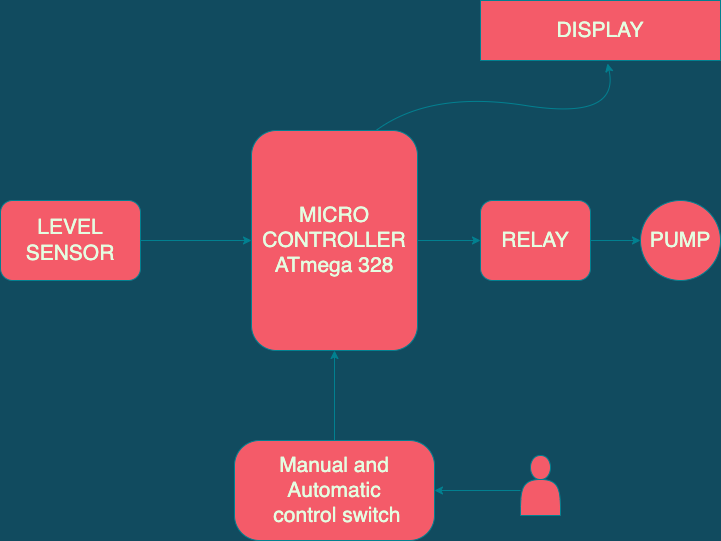

The diagram above was exported from draw.io. Its source (the exported page's mxGraphModel, read from the mxfile embedded in the PNG):
<mxGraphModel dx="946" dy="520" grid="1" gridSize="10" guides="1" tooltips="1" connect="1" arrows="1" fold="1" page="1" pageScale="1" pageWidth="827" pageHeight="1169" background="#114B5F" math="0" shadow="0">
  <root>
    <mxCell id="0" />
    <mxCell id="1" parent="0" />
    <mxCell id="01o6rWkPD7esNepXC7o0-3" value="DISPLAY" style="rounded=0;whiteSpace=wrap;html=1;fontSize=21;fillColor=#F45B69;fontColor=#E4FDE1;strokeColor=#028090;" vertex="1" parent="1">
      <mxGeometry x="560" y="100" width="240" height="60" as="geometry" />
    </mxCell>
    <mxCell id="01o6rWkPD7esNepXC7o0-8" style="edgeStyle=orthogonalEdgeStyle;rounded=0;orthogonalLoop=1;jettySize=auto;html=1;exitX=1;exitY=0.5;exitDx=0;exitDy=0;entryX=0;entryY=0.5;entryDx=0;entryDy=0;fontSize=21;labelBackgroundColor=#114B5F;strokeColor=#028090;fontColor=#E4FDE1;" edge="1" parent="1" source="01o6rWkPD7esNepXC7o0-4" target="01o6rWkPD7esNepXC7o0-5">
      <mxGeometry relative="1" as="geometry" />
    </mxCell>
    <mxCell id="01o6rWkPD7esNepXC7o0-4" value="MICRO&lt;br&gt;CONTROLLER&lt;br&gt;ATmega 328" style="rounded=1;whiteSpace=wrap;html=1;fontSize=21;fillColor=#F45B69;strokeColor=#028090;fontColor=#E4FDE1;" vertex="1" parent="1">
      <mxGeometry x="331" y="230" width="166" height="220" as="geometry" />
    </mxCell>
    <mxCell id="01o6rWkPD7esNepXC7o0-7" style="edgeStyle=orthogonalEdgeStyle;rounded=0;orthogonalLoop=1;jettySize=auto;html=1;exitX=1;exitY=0.5;exitDx=0;exitDy=0;entryX=0;entryY=0.5;entryDx=0;entryDy=0;fontSize=21;labelBackgroundColor=#114B5F;strokeColor=#028090;fontColor=#E4FDE1;" edge="1" parent="1" source="01o6rWkPD7esNepXC7o0-5" target="01o6rWkPD7esNepXC7o0-6">
      <mxGeometry relative="1" as="geometry" />
    </mxCell>
    <mxCell id="01o6rWkPD7esNepXC7o0-5" value="RELAY" style="rounded=1;whiteSpace=wrap;html=1;fontSize=21;fillColor=#F45B69;strokeColor=#028090;fontColor=#E4FDE1;" vertex="1" parent="1">
      <mxGeometry x="560" y="300" width="110" height="80" as="geometry" />
    </mxCell>
    <mxCell id="01o6rWkPD7esNepXC7o0-6" value="PUMP" style="ellipse;whiteSpace=wrap;html=1;aspect=fixed;fontSize=21;fillColor=#F45B69;strokeColor=#028090;fontColor=#E4FDE1;" vertex="1" parent="1">
      <mxGeometry x="720" y="300" width="80" height="80" as="geometry" />
    </mxCell>
    <mxCell id="01o6rWkPD7esNepXC7o0-10" style="edgeStyle=orthogonalEdgeStyle;rounded=0;orthogonalLoop=1;jettySize=auto;html=1;exitX=1;exitY=0.5;exitDx=0;exitDy=0;entryX=0;entryY=0.5;entryDx=0;entryDy=0;fontSize=21;labelBackgroundColor=#114B5F;strokeColor=#028090;fontColor=#E4FDE1;" edge="1" parent="1" source="01o6rWkPD7esNepXC7o0-9" target="01o6rWkPD7esNepXC7o0-4">
      <mxGeometry relative="1" as="geometry" />
    </mxCell>
    <mxCell id="01o6rWkPD7esNepXC7o0-9" value="LEVEL SENSOR" style="rounded=1;whiteSpace=wrap;html=1;fontSize=21;fillColor=#F45B69;strokeColor=#028090;fontColor=#E4FDE1;" vertex="1" parent="1">
      <mxGeometry x="80" y="300" width="140" height="80" as="geometry" />
    </mxCell>
    <mxCell id="01o6rWkPD7esNepXC7o0-12" value="" style="curved=1;endArrow=classic;html=1;rounded=0;fontSize=21;entryX=0.529;entryY=1.05;entryDx=0;entryDy=0;entryPerimeter=0;exitX=0.75;exitY=0;exitDx=0;exitDy=0;labelBackgroundColor=#114B5F;strokeColor=#028090;fontColor=#E4FDE1;" edge="1" parent="1" source="01o6rWkPD7esNepXC7o0-4" target="01o6rWkPD7esNepXC7o0-3">
      <mxGeometry width="50" height="50" relative="1" as="geometry">
        <mxPoint x="350" y="310" as="sourcePoint" />
        <mxPoint x="400" y="260" as="targetPoint" />
        <Array as="points">
          <mxPoint x="510" y="190" />
          <mxPoint x="700" y="220" />
        </Array>
      </mxGeometry>
    </mxCell>
    <mxCell id="01o6rWkPD7esNepXC7o0-16" style="edgeStyle=orthogonalEdgeStyle;curved=0;rounded=1;sketch=0;orthogonalLoop=1;jettySize=auto;html=1;exitX=0.5;exitY=0;exitDx=0;exitDy=0;entryX=0.5;entryY=1;entryDx=0;entryDy=0;fontColor=#E4FDE1;strokeColor=#028090;fillColor=#F45B69;" edge="1" parent="1" source="01o6rWkPD7esNepXC7o0-13" target="01o6rWkPD7esNepXC7o0-4">
      <mxGeometry relative="1" as="geometry" />
    </mxCell>
    <mxCell id="01o6rWkPD7esNepXC7o0-13" value="&lt;font style=&quot;font-size: 21px&quot;&gt;Manual and Automatic&lt;br&gt;&amp;nbsp;control switch&lt;/font&gt;" style="rounded=1;whiteSpace=wrap;html=1;sketch=0;fontColor=#E4FDE1;strokeColor=#028090;fillColor=#F45B69;arcSize=25;" vertex="1" parent="1">
      <mxGeometry x="314" y="540" width="200" height="100" as="geometry" />
    </mxCell>
    <mxCell id="01o6rWkPD7esNepXC7o0-21" value="" style="edgeStyle=orthogonalEdgeStyle;curved=0;rounded=1;sketch=0;orthogonalLoop=1;jettySize=auto;html=1;fontSize=21;fontColor=#E4FDE1;strokeColor=#028090;fillColor=#F45B69;" edge="1" parent="1" target="01o6rWkPD7esNepXC7o0-13">
      <mxGeometry relative="1" as="geometry">
        <mxPoint x="600" y="590" as="sourcePoint" />
      </mxGeometry>
    </mxCell>
    <mxCell id="01o6rWkPD7esNepXC7o0-22" value="" style="shape=actor;whiteSpace=wrap;html=1;rounded=0;sketch=0;fontSize=21;fontColor=#E4FDE1;strokeColor=#028090;fillColor=#F45B69;" vertex="1" parent="1">
      <mxGeometry x="600" y="555" width="40" height="60" as="geometry" />
    </mxCell>
  </root>
</mxGraphModel>